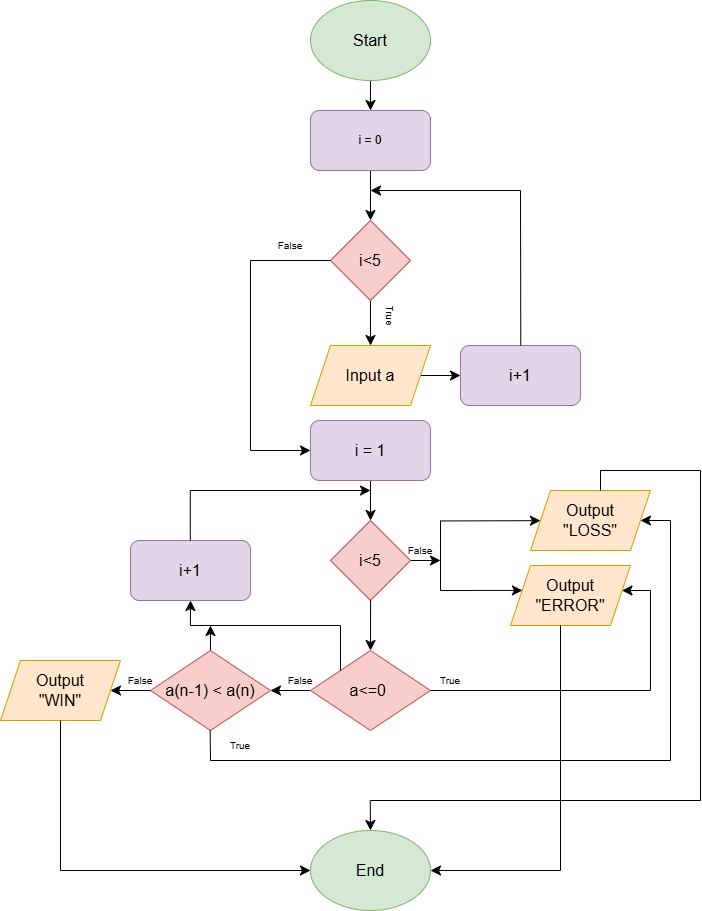

The diagram above was exported from draw.io. Its source (the exported page's mxGraphModel, read from the mxfile embedded in the PNG):
<mxGraphModel dx="2309" dy="1504" grid="1" gridSize="10" guides="1" tooltips="1" connect="1" arrows="1" fold="1" page="0" pageScale="1" pageWidth="827" pageHeight="1169" math="0" shadow="0">
  <root>
    <mxCell id="0" />
    <mxCell id="1" parent="0" />
    <mxCell id="h9elcNmC-mxfeiNITraL-15" style="edgeStyle=none;curved=1;rounded=0;orthogonalLoop=1;jettySize=auto;html=1;exitX=0.5;exitY=1;exitDx=0;exitDy=0;entryX=0.5;entryY=0;entryDx=0;entryDy=0;fontSize=12;startSize=8;endSize=8;" edge="1" parent="1" source="QiW6RD1FsLvf_xvIND-Z-1" target="h9elcNmC-mxfeiNITraL-2">
      <mxGeometry relative="1" as="geometry" />
    </mxCell>
    <mxCell id="QiW6RD1FsLvf_xvIND-Z-1" value="" style="ellipse;whiteSpace=wrap;html=1;fillColor=#d5e8d4;strokeColor=#82b366;" vertex="1" parent="1">
      <mxGeometry x="220" y="-80" width="120" height="80" as="geometry" />
    </mxCell>
    <mxCell id="h9elcNmC-mxfeiNITraL-1" value="Start" style="text;html=1;align=center;verticalAlign=middle;whiteSpace=wrap;rounded=0;fontSize=16;" vertex="1" parent="1">
      <mxGeometry x="250" y="-55" width="60" height="30" as="geometry" />
    </mxCell>
    <mxCell id="h9elcNmC-mxfeiNITraL-16" style="edgeStyle=none;curved=1;rounded=0;orthogonalLoop=1;jettySize=auto;html=1;exitX=0.5;exitY=1;exitDx=0;exitDy=0;entryX=0.5;entryY=0;entryDx=0;entryDy=0;fontSize=12;startSize=8;endSize=8;" edge="1" parent="1" source="h9elcNmC-mxfeiNITraL-2" target="h9elcNmC-mxfeiNITraL-3">
      <mxGeometry relative="1" as="geometry" />
    </mxCell>
    <mxCell id="h9elcNmC-mxfeiNITraL-2" value="i = 0" style="rounded=1;whiteSpace=wrap;html=1;fillColor=#e1d5e7;strokeColor=#9673a6;" vertex="1" parent="1">
      <mxGeometry x="220" y="30" width="120" height="60" as="geometry" />
    </mxCell>
    <mxCell id="h9elcNmC-mxfeiNITraL-17" style="edgeStyle=none;curved=1;rounded=0;orthogonalLoop=1;jettySize=auto;html=1;exitX=0.5;exitY=1;exitDx=0;exitDy=0;entryX=0.5;entryY=0;entryDx=0;entryDy=0;fontSize=12;startSize=8;endSize=8;" edge="1" parent="1" source="h9elcNmC-mxfeiNITraL-3" target="h9elcNmC-mxfeiNITraL-31">
      <mxGeometry relative="1" as="geometry">
        <mxPoint x="280" y="220.0000000000001" as="targetPoint" />
      </mxGeometry>
    </mxCell>
    <mxCell id="h9elcNmC-mxfeiNITraL-3" value="" style="rhombus;whiteSpace=wrap;html=1;fillColor=#f8cecc;strokeColor=#b85450;" vertex="1" parent="1">
      <mxGeometry x="240" y="140" width="80" height="80" as="geometry" />
    </mxCell>
    <mxCell id="h9elcNmC-mxfeiNITraL-4" value="i&amp;lt;5" style="text;html=1;align=center;verticalAlign=middle;whiteSpace=wrap;rounded=0;fontSize=16;" vertex="1" parent="1">
      <mxGeometry x="250" y="165" width="60" height="30" as="geometry" />
    </mxCell>
    <mxCell id="h9elcNmC-mxfeiNITraL-7" value="" style="rounded=1;whiteSpace=wrap;html=1;fillColor=#e1d5e7;strokeColor=#9673a6;" vertex="1" parent="1">
      <mxGeometry x="370" y="265" width="120" height="60" as="geometry" />
    </mxCell>
    <mxCell id="h9elcNmC-mxfeiNITraL-8" value="i+1" style="text;html=1;align=center;verticalAlign=middle;whiteSpace=wrap;rounded=0;fontSize=16;" vertex="1" parent="1">
      <mxGeometry x="400" y="280" width="60" height="30" as="geometry" />
    </mxCell>
    <mxCell id="h9elcNmC-mxfeiNITraL-28" style="edgeStyle=none;curved=1;rounded=0;orthogonalLoop=1;jettySize=auto;html=1;exitX=0.5;exitY=1;exitDx=0;exitDy=0;entryX=0.5;entryY=0;entryDx=0;entryDy=0;fontSize=12;startSize=8;endSize=8;" edge="1" parent="1" source="h9elcNmC-mxfeiNITraL-9" target="h9elcNmC-mxfeiNITraL-11">
      <mxGeometry relative="1" as="geometry" />
    </mxCell>
    <mxCell id="h9elcNmC-mxfeiNITraL-9" value="" style="rounded=1;whiteSpace=wrap;html=1;fillColor=#e1d5e7;strokeColor=#9673a6;" vertex="1" parent="1">
      <mxGeometry x="220" y="340" width="120" height="60" as="geometry" />
    </mxCell>
    <mxCell id="h9elcNmC-mxfeiNITraL-10" value="i = 1" style="text;html=1;align=center;verticalAlign=middle;whiteSpace=wrap;rounded=0;fontSize=16;" vertex="1" parent="1">
      <mxGeometry x="250" y="355" width="60" height="30" as="geometry" />
    </mxCell>
    <mxCell id="h9elcNmC-mxfeiNITraL-170" style="edgeStyle=none;curved=1;rounded=0;orthogonalLoop=1;jettySize=auto;html=1;exitX=1;exitY=0.5;exitDx=0;exitDy=0;fontSize=12;startSize=8;endSize=8;" edge="1" parent="1" source="h9elcNmC-mxfeiNITraL-11">
      <mxGeometry relative="1" as="geometry">
        <mxPoint x="350.0000000000001" y="479.939393939394" as="targetPoint" />
      </mxGeometry>
    </mxCell>
    <mxCell id="h9elcNmC-mxfeiNITraL-11" value="" style="rhombus;whiteSpace=wrap;html=1;fillColor=#f8cecc;strokeColor=#b85450;" vertex="1" parent="1">
      <mxGeometry x="240" y="440" width="80" height="80" as="geometry" />
    </mxCell>
    <mxCell id="h9elcNmC-mxfeiNITraL-12" value="i&amp;lt;5" style="text;html=1;align=center;verticalAlign=middle;whiteSpace=wrap;rounded=0;fontSize=16;" vertex="1" parent="1">
      <mxGeometry x="250" y="465" width="60" height="30" as="geometry" />
    </mxCell>
    <mxCell id="h9elcNmC-mxfeiNITraL-13" value="" style="rounded=1;whiteSpace=wrap;html=1;fillColor=#e1d5e7;strokeColor=#9673a6;" vertex="1" parent="1">
      <mxGeometry x="40" y="460" width="120" height="60" as="geometry" />
    </mxCell>
    <mxCell id="h9elcNmC-mxfeiNITraL-14" value="i+1" style="text;html=1;align=center;verticalAlign=middle;whiteSpace=wrap;rounded=0;fontSize=16;" vertex="1" parent="1">
      <mxGeometry x="70" y="475" width="60" height="30" as="geometry" />
    </mxCell>
    <mxCell id="h9elcNmC-mxfeiNITraL-19" value="" style="endArrow=none;html=1;rounded=0;fontSize=12;startSize=8;endSize=8;curved=1;entryX=0;entryY=0.5;entryDx=0;entryDy=0;" edge="1" parent="1" target="h9elcNmC-mxfeiNITraL-3">
      <mxGeometry width="50" height="50" relative="1" as="geometry">
        <mxPoint x="160" y="180" as="sourcePoint" />
        <mxPoint x="200" y="130" as="targetPoint" />
      </mxGeometry>
    </mxCell>
    <mxCell id="h9elcNmC-mxfeiNITraL-20" value="" style="endArrow=none;html=1;rounded=0;fontSize=12;startSize=8;endSize=8;curved=1;" edge="1" parent="1">
      <mxGeometry width="50" height="50" relative="1" as="geometry">
        <mxPoint x="160" y="370" as="sourcePoint" />
        <mxPoint x="160" y="180" as="targetPoint" />
      </mxGeometry>
    </mxCell>
    <mxCell id="h9elcNmC-mxfeiNITraL-23" value="" style="endArrow=classic;html=1;rounded=0;fontSize=12;startSize=8;endSize=8;curved=1;entryX=0;entryY=0.5;entryDx=0;entryDy=0;" edge="1" parent="1">
      <mxGeometry width="50" height="50" relative="1" as="geometry">
        <mxPoint x="160" y="370" as="sourcePoint" />
        <mxPoint x="220" y="370" as="targetPoint" />
      </mxGeometry>
    </mxCell>
    <mxCell id="h9elcNmC-mxfeiNITraL-27" value="" style="endArrow=classic;html=1;rounded=0;fontSize=12;startSize=8;endSize=8;curved=1;" edge="1" parent="1">
      <mxGeometry width="50" height="50" relative="1" as="geometry">
        <mxPoint x="430" y="110" as="sourcePoint" />
        <mxPoint x="280" y="110" as="targetPoint" />
      </mxGeometry>
    </mxCell>
    <mxCell id="h9elcNmC-mxfeiNITraL-45" style="edgeStyle=none;curved=1;rounded=0;orthogonalLoop=1;jettySize=auto;html=1;exitX=1;exitY=0.5;exitDx=0;exitDy=0;entryX=0;entryY=0.5;entryDx=0;entryDy=0;fontSize=12;startSize=8;endSize=8;" edge="1" parent="1" source="h9elcNmC-mxfeiNITraL-31" target="h9elcNmC-mxfeiNITraL-7">
      <mxGeometry relative="1" as="geometry" />
    </mxCell>
    <mxCell id="h9elcNmC-mxfeiNITraL-31" value="" style="shape=parallelogram;perimeter=parallelogramPerimeter;whiteSpace=wrap;html=1;fixedSize=1;fillColor=#ffe6cc;strokeColor=#d79b00;" vertex="1" parent="1">
      <mxGeometry x="220" y="265" width="120" height="60" as="geometry" />
    </mxCell>
    <mxCell id="h9elcNmC-mxfeiNITraL-32" value="Input a" style="text;html=1;align=center;verticalAlign=middle;whiteSpace=wrap;rounded=0;fontSize=16;" vertex="1" parent="1">
      <mxGeometry x="250" y="280" width="60" height="30" as="geometry" />
    </mxCell>
    <mxCell id="h9elcNmC-mxfeiNITraL-33" value="" style="shape=parallelogram;perimeter=parallelogramPerimeter;whiteSpace=wrap;html=1;fixedSize=1;fillColor=#ffe6cc;strokeColor=#d79b00;" vertex="1" parent="1">
      <mxGeometry x="440" y="410" width="120" height="60" as="geometry" />
    </mxCell>
    <mxCell id="h9elcNmC-mxfeiNITraL-34" style="edgeStyle=none;curved=1;rounded=0;orthogonalLoop=1;jettySize=auto;html=1;exitX=0.75;exitY=0;exitDx=0;exitDy=0;fontSize=12;startSize=8;endSize=8;" edge="1" parent="1" source="h9elcNmC-mxfeiNITraL-33" target="h9elcNmC-mxfeiNITraL-33">
      <mxGeometry relative="1" as="geometry" />
    </mxCell>
    <mxCell id="h9elcNmC-mxfeiNITraL-46" value="" style="endArrow=none;html=1;rounded=0;fontSize=12;startSize=8;endSize=8;curved=1;exitX=0.588;exitY=0.004;exitDx=0;exitDy=0;exitPerimeter=0;" edge="1" parent="1">
      <mxGeometry width="50" height="50" relative="1" as="geometry">
        <mxPoint x="430.28" y="265" as="sourcePoint" />
        <mxPoint x="430" y="110" as="targetPoint" />
      </mxGeometry>
    </mxCell>
    <mxCell id="h9elcNmC-mxfeiNITraL-62" value="True" style="text;html=1;align=center;verticalAlign=middle;whiteSpace=wrap;rounded=0;fontSize=10;rotation=90;" vertex="1" parent="1">
      <mxGeometry x="270" y="220" width="60" height="30" as="geometry" />
    </mxCell>
    <mxCell id="h9elcNmC-mxfeiNITraL-63" value="False" style="text;html=1;align=center;verticalAlign=middle;whiteSpace=wrap;rounded=0;fontSize=10;" vertex="1" parent="1">
      <mxGeometry x="170" y="150" width="60" height="30" as="geometry" />
    </mxCell>
    <mxCell id="h9elcNmC-mxfeiNITraL-69" value="" style="endArrow=none;html=1;rounded=0;fontSize=12;startSize=8;endSize=8;curved=1;" edge="1" parent="1">
      <mxGeometry width="50" height="50" relative="1" as="geometry">
        <mxPoint x="400" y="510" as="sourcePoint" />
        <mxPoint x="400.43" y="510" as="targetPoint" />
      </mxGeometry>
    </mxCell>
    <mxCell id="h9elcNmC-mxfeiNITraL-113" value="" style="edgeStyle=none;curved=1;rounded=0;orthogonalLoop=1;jettySize=auto;html=1;fontSize=12;startSize=8;endSize=8;" edge="1" parent="1" source="h9elcNmC-mxfeiNITraL-81" target="h9elcNmC-mxfeiNITraL-112">
      <mxGeometry relative="1" as="geometry" />
    </mxCell>
    <mxCell id="h9elcNmC-mxfeiNITraL-81" value="" style="rhombus;whiteSpace=wrap;html=1;fillColor=#f8cecc;strokeColor=#b85450;" vertex="1" parent="1">
      <mxGeometry x="220" y="570" width="120" height="80" as="geometry" />
    </mxCell>
    <mxCell id="h9elcNmC-mxfeiNITraL-85" value="a&amp;lt;=0&amp;nbsp;" style="text;html=1;align=center;verticalAlign=middle;whiteSpace=wrap;rounded=0;fontSize=16;" vertex="1" parent="1">
      <mxGeometry x="250" y="595" width="60" height="30" as="geometry" />
    </mxCell>
    <mxCell id="h9elcNmC-mxfeiNITraL-91" value="" style="endArrow=classic;html=1;rounded=0;fontSize=12;startSize=8;endSize=8;curved=1;entryX=0.5;entryY=0;entryDx=0;entryDy=0;exitX=0.501;exitY=0.995;exitDx=0;exitDy=0;exitPerimeter=0;" edge="1" parent="1" source="h9elcNmC-mxfeiNITraL-11" target="h9elcNmC-mxfeiNITraL-81">
      <mxGeometry width="50" height="50" relative="1" as="geometry">
        <mxPoint x="279.59" y="540" as="sourcePoint" />
        <mxPoint x="279.59" y="560" as="targetPoint" />
      </mxGeometry>
    </mxCell>
    <mxCell id="h9elcNmC-mxfeiNITraL-99" value="" style="shape=parallelogram;perimeter=parallelogramPerimeter;whiteSpace=wrap;html=1;fixedSize=1;fillColor=#ffe6cc;strokeColor=#d79b00;" vertex="1" parent="1">
      <mxGeometry x="420" y="485" width="120" height="60" as="geometry" />
    </mxCell>
    <mxCell id="h9elcNmC-mxfeiNITraL-102" value="Output &quot;LOSS&quot;" style="text;html=1;align=center;verticalAlign=middle;whiteSpace=wrap;rounded=0;fontSize=16;" vertex="1" parent="1">
      <mxGeometry x="470" y="425" width="60" height="30" as="geometry" />
    </mxCell>
    <mxCell id="h9elcNmC-mxfeiNITraL-167" style="edgeStyle=none;curved=1;rounded=0;orthogonalLoop=1;jettySize=auto;html=1;exitX=0.5;exitY=0;exitDx=0;exitDy=0;fontSize=12;startSize=8;endSize=8;" edge="1" parent="1">
      <mxGeometry relative="1" as="geometry">
        <mxPoint x="119.97" y="545" as="targetPoint" />
        <mxPoint x="119.97" y="575" as="sourcePoint" />
      </mxGeometry>
    </mxCell>
    <mxCell id="h9elcNmC-mxfeiNITraL-112" value="" style="rhombus;whiteSpace=wrap;html=1;fillColor=#f8cecc;strokeColor=#b85450;" vertex="1" parent="1">
      <mxGeometry x="60" y="570" width="120" height="80" as="geometry" />
    </mxCell>
    <mxCell id="h9elcNmC-mxfeiNITraL-114" value="False" style="text;html=1;align=center;verticalAlign=middle;whiteSpace=wrap;rounded=0;fontSize=10;" vertex="1" parent="1">
      <mxGeometry x="180" y="585" width="60" height="30" as="geometry" />
    </mxCell>
    <mxCell id="h9elcNmC-mxfeiNITraL-173" style="edgeStyle=none;curved=1;rounded=0;orthogonalLoop=1;jettySize=auto;html=1;exitX=0;exitY=0.5;exitDx=0;exitDy=0;fontSize=12;startSize=8;endSize=8;" edge="1" parent="1" source="h9elcNmC-mxfeiNITraL-115" target="h9elcNmC-mxfeiNITraL-172">
      <mxGeometry relative="1" as="geometry" />
    </mxCell>
    <mxCell id="h9elcNmC-mxfeiNITraL-115" value="a(n-1) &amp;lt; a(n)" style="text;html=1;align=center;verticalAlign=middle;whiteSpace=wrap;rounded=0;fontSize=16;" vertex="1" parent="1">
      <mxGeometry x="60" y="600" width="120" height="20" as="geometry" />
    </mxCell>
    <mxCell id="h9elcNmC-mxfeiNITraL-131" value="" style="endArrow=none;html=1;rounded=0;fontSize=12;startSize=8;endSize=8;curved=1;" edge="1" parent="1">
      <mxGeometry width="50" height="50" relative="1" as="geometry">
        <mxPoint x="99.8" y="460" as="sourcePoint" />
        <mxPoint x="99.8" y="410" as="targetPoint" />
      </mxGeometry>
    </mxCell>
    <mxCell id="h9elcNmC-mxfeiNITraL-132" value="" style="endArrow=classic;html=1;rounded=0;fontSize=12;startSize=8;endSize=8;curved=1;" edge="1" parent="1">
      <mxGeometry width="50" height="50" relative="1" as="geometry">
        <mxPoint x="100" y="410" as="sourcePoint" />
        <mxPoint x="280" y="410" as="targetPoint" />
      </mxGeometry>
    </mxCell>
    <mxCell id="h9elcNmC-mxfeiNITraL-140" value="" style="endArrow=none;html=1;rounded=0;fontSize=12;startSize=8;endSize=8;curved=1;exitX=1;exitY=0.5;exitDx=0;exitDy=0;" edge="1" parent="1" source="h9elcNmC-mxfeiNITraL-81">
      <mxGeometry width="50" height="50" relative="1" as="geometry">
        <mxPoint x="350" y="625" as="sourcePoint" />
        <mxPoint x="560" y="610" as="targetPoint" />
      </mxGeometry>
    </mxCell>
    <mxCell id="h9elcNmC-mxfeiNITraL-144" value="" style="endArrow=none;html=1;rounded=0;fontSize=12;startSize=8;endSize=8;curved=1;" edge="1" parent="1">
      <mxGeometry width="50" height="50" relative="1" as="geometry">
        <mxPoint x="120" y="680" as="sourcePoint" />
        <mxPoint x="119.64" y="650" as="targetPoint" />
      </mxGeometry>
    </mxCell>
    <mxCell id="h9elcNmC-mxfeiNITraL-145" value="" style="endArrow=none;html=1;rounded=0;fontSize=12;startSize=8;endSize=8;curved=1;exitX=1;exitY=0.5;exitDx=0;exitDy=0;" edge="1" parent="1">
      <mxGeometry width="50" height="50" relative="1" as="geometry">
        <mxPoint x="120" y="680" as="sourcePoint" />
        <mxPoint x="580" y="680" as="targetPoint" />
      </mxGeometry>
    </mxCell>
    <mxCell id="h9elcNmC-mxfeiNITraL-149" value="" style="endArrow=none;html=1;rounded=0;fontSize=12;startSize=8;endSize=8;curved=1;" edge="1" parent="1">
      <mxGeometry width="50" height="50" relative="1" as="geometry">
        <mxPoint x="350" y="510" as="sourcePoint" />
        <mxPoint x="350" y="440" as="targetPoint" />
      </mxGeometry>
    </mxCell>
    <mxCell id="h9elcNmC-mxfeiNITraL-152" value="True" style="text;html=1;align=center;verticalAlign=middle;whiteSpace=wrap;rounded=0;fontSize=10;rotation=0;" vertex="1" parent="1">
      <mxGeometry x="120" y="650" width="60" height="30" as="geometry" />
    </mxCell>
    <mxCell id="h9elcNmC-mxfeiNITraL-153" value="True" style="text;html=1;align=center;verticalAlign=middle;whiteSpace=wrap;rounded=0;fontSize=10;rotation=0;" vertex="1" parent="1">
      <mxGeometry x="330" y="585" width="60" height="30" as="geometry" />
    </mxCell>
    <mxCell id="h9elcNmC-mxfeiNITraL-154" value="" style="endArrow=classic;html=1;rounded=0;fontSize=12;startSize=8;endSize=8;curved=1;entryX=0.099;entryY=0.415;entryDx=0;entryDy=0;entryPerimeter=0;" edge="1" parent="1" target="h9elcNmC-mxfeiNITraL-99">
      <mxGeometry width="50" height="50" relative="1" as="geometry">
        <mxPoint x="350" y="510" as="sourcePoint" />
        <mxPoint x="430" y="510" as="targetPoint" />
      </mxGeometry>
    </mxCell>
    <mxCell id="h9elcNmC-mxfeiNITraL-155" value="" style="endArrow=classic;html=1;rounded=0;fontSize=12;startSize=8;endSize=8;curved=1;exitX=0.838;exitY=0.015;exitDx=0;exitDy=0;exitPerimeter=0;" edge="1" parent="1" target="h9elcNmC-mxfeiNITraL-33">
      <mxGeometry width="50" height="50" relative="1" as="geometry">
        <mxPoint x="350.28" y="440.44999999999993" as="sourcePoint" />
        <mxPoint x="402" y="440" as="targetPoint" />
      </mxGeometry>
    </mxCell>
    <mxCell id="h9elcNmC-mxfeiNITraL-158" value="False" style="text;html=1;align=center;verticalAlign=middle;whiteSpace=wrap;rounded=0;fontSize=10;" vertex="1" parent="1">
      <mxGeometry x="300" y="455" width="60" height="30" as="geometry" />
    </mxCell>
    <mxCell id="h9elcNmC-mxfeiNITraL-159" value="Output &quot;ERROR&quot;" style="text;html=1;align=center;verticalAlign=middle;whiteSpace=wrap;rounded=0;fontSize=16;" vertex="1" parent="1">
      <mxGeometry x="450" y="500" width="60" height="30" as="geometry" />
    </mxCell>
    <mxCell id="h9elcNmC-mxfeiNITraL-160" value="" style="endArrow=none;html=1;rounded=0;fontSize=12;startSize=8;endSize=8;curved=1;" edge="1" parent="1">
      <mxGeometry width="50" height="50" relative="1" as="geometry">
        <mxPoint x="560" y="610" as="sourcePoint" />
        <mxPoint x="560" y="510" as="targetPoint" />
      </mxGeometry>
    </mxCell>
    <mxCell id="h9elcNmC-mxfeiNITraL-162" value="" style="endArrow=classic;html=1;rounded=0;fontSize=12;startSize=8;endSize=8;curved=1;entryX=0.929;entryY=0.417;entryDx=0;entryDy=0;entryPerimeter=0;" edge="1" parent="1" target="h9elcNmC-mxfeiNITraL-99">
      <mxGeometry width="50" height="50" relative="1" as="geometry">
        <mxPoint x="560" y="510" as="sourcePoint" />
        <mxPoint x="560" y="490" as="targetPoint" />
      </mxGeometry>
    </mxCell>
    <mxCell id="h9elcNmC-mxfeiNITraL-163" value="" style="endArrow=none;html=1;rounded=0;fontSize=12;startSize=8;endSize=8;curved=1;" edge="1" parent="1">
      <mxGeometry width="50" height="50" relative="1" as="geometry">
        <mxPoint x="580" y="680" as="sourcePoint" />
        <mxPoint x="580" y="440" as="targetPoint" />
      </mxGeometry>
    </mxCell>
    <mxCell id="h9elcNmC-mxfeiNITraL-164" value="" style="endArrow=classic;html=1;rounded=0;fontSize=12;startSize=8;endSize=8;curved=1;entryX=0.929;entryY=0.417;entryDx=0;entryDy=0;entryPerimeter=0;" edge="1" parent="1">
      <mxGeometry width="50" height="50" relative="1" as="geometry">
        <mxPoint x="580" y="440" as="sourcePoint" />
        <mxPoint x="550" y="440" as="targetPoint" />
      </mxGeometry>
    </mxCell>
    <mxCell id="h9elcNmC-mxfeiNITraL-165" value="" style="endArrow=none;html=1;rounded=0;fontSize=12;startSize=8;endSize=8;curved=1;" edge="1" parent="1">
      <mxGeometry width="50" height="50" relative="1" as="geometry">
        <mxPoint x="100" y="545" as="sourcePoint" />
        <mxPoint x="250" y="545" as="targetPoint" />
      </mxGeometry>
    </mxCell>
    <mxCell id="h9elcNmC-mxfeiNITraL-168" value="" style="endArrow=classic;html=1;rounded=0;fontSize=12;startSize=8;endSize=8;curved=1;entryX=0.5;entryY=1;entryDx=0;entryDy=0;" edge="1" parent="1" target="h9elcNmC-mxfeiNITraL-13">
      <mxGeometry width="50" height="50" relative="1" as="geometry">
        <mxPoint x="99.93" y="545" as="sourcePoint" />
        <mxPoint x="99.93000000000004" y="525.0000000000001" as="targetPoint" />
      </mxGeometry>
    </mxCell>
    <mxCell id="h9elcNmC-mxfeiNITraL-169" value="" style="endArrow=none;html=1;rounded=0;fontSize=12;startSize=8;endSize=8;curved=1;" edge="1" parent="1">
      <mxGeometry width="50" height="50" relative="1" as="geometry">
        <mxPoint x="250" y="590" as="sourcePoint" />
        <mxPoint x="250" y="545" as="targetPoint" />
      </mxGeometry>
    </mxCell>
    <mxCell id="h9elcNmC-mxfeiNITraL-172" value="" style="shape=parallelogram;perimeter=parallelogramPerimeter;whiteSpace=wrap;html=1;fixedSize=1;fillColor=#ffe6cc;strokeColor=#d79b00;" vertex="1" parent="1">
      <mxGeometry x="-90" y="580" width="120" height="60" as="geometry" />
    </mxCell>
    <mxCell id="h9elcNmC-mxfeiNITraL-174" value="False" style="text;html=1;align=center;verticalAlign=middle;whiteSpace=wrap;rounded=0;fontSize=10;" vertex="1" parent="1">
      <mxGeometry x="20" y="585" width="60" height="30" as="geometry" />
    </mxCell>
    <mxCell id="h9elcNmC-mxfeiNITraL-175" value="Output &quot;WIN&quot;" style="text;html=1;align=center;verticalAlign=middle;whiteSpace=wrap;rounded=0;fontSize=16;" vertex="1" parent="1">
      <mxGeometry x="-60" y="595" width="60" height="30" as="geometry" />
    </mxCell>
    <mxCell id="h9elcNmC-mxfeiNITraL-176" value="" style="ellipse;whiteSpace=wrap;html=1;fillColor=#d5e8d4;strokeColor=#82b366;" vertex="1" parent="1">
      <mxGeometry x="220" y="750" width="120" height="80" as="geometry" />
    </mxCell>
    <mxCell id="h9elcNmC-mxfeiNITraL-177" value="" style="endArrow=none;html=1;rounded=0;fontSize=12;startSize=8;endSize=8;curved=1;entryX=0.5;entryY=1;entryDx=0;entryDy=0;" edge="1" parent="1" target="h9elcNmC-mxfeiNITraL-172">
      <mxGeometry width="50" height="50" relative="1" as="geometry">
        <mxPoint x="-30" y="790" as="sourcePoint" />
        <mxPoint x="10" y="670" as="targetPoint" />
      </mxGeometry>
    </mxCell>
    <mxCell id="h9elcNmC-mxfeiNITraL-178" value="" style="endArrow=classic;html=1;rounded=0;fontSize=12;startSize=8;endSize=8;curved=1;entryX=0;entryY=0.5;entryDx=0;entryDy=0;" edge="1" parent="1" target="h9elcNmC-mxfeiNITraL-176">
      <mxGeometry width="50" height="50" relative="1" as="geometry">
        <mxPoint x="-30" y="790" as="sourcePoint" />
        <mxPoint x="110" y="680" as="targetPoint" />
      </mxGeometry>
    </mxCell>
    <mxCell id="h9elcNmC-mxfeiNITraL-187" value="" style="endArrow=none;html=1;rounded=0;fontSize=12;startSize=8;endSize=8;curved=1;entryX=0.5;entryY=1;entryDx=0;entryDy=0;" edge="1" parent="1">
      <mxGeometry width="50" height="50" relative="1" as="geometry">
        <mxPoint x="470" y="790" as="sourcePoint" />
        <mxPoint x="470" y="545" as="targetPoint" />
      </mxGeometry>
    </mxCell>
    <mxCell id="h9elcNmC-mxfeiNITraL-188" value="" style="endArrow=classic;html=1;rounded=0;fontSize=12;startSize=8;endSize=8;curved=1;entryX=1;entryY=0.5;entryDx=0;entryDy=0;" edge="1" parent="1" target="h9elcNmC-mxfeiNITraL-176">
      <mxGeometry width="50" height="50" relative="1" as="geometry">
        <mxPoint x="470" y="790" as="sourcePoint" />
        <mxPoint x="330" y="720" as="targetPoint" />
      </mxGeometry>
    </mxCell>
    <mxCell id="h9elcNmC-mxfeiNITraL-189" value="" style="endArrow=none;html=1;rounded=0;fontSize=12;startSize=8;endSize=8;curved=1;" edge="1" parent="1">
      <mxGeometry width="50" height="50" relative="1" as="geometry">
        <mxPoint x="510" y="410" as="sourcePoint" />
        <mxPoint x="510" y="390" as="targetPoint" />
      </mxGeometry>
    </mxCell>
    <mxCell id="h9elcNmC-mxfeiNITraL-190" value="" style="endArrow=none;html=1;rounded=0;fontSize=12;startSize=8;endSize=8;curved=1;exitX=1;exitY=0.5;exitDx=0;exitDy=0;" edge="1" parent="1">
      <mxGeometry width="50" height="50" relative="1" as="geometry">
        <mxPoint x="510" y="390" as="sourcePoint" />
        <mxPoint x="610" y="390" as="targetPoint" />
      </mxGeometry>
    </mxCell>
    <mxCell id="h9elcNmC-mxfeiNITraL-191" value="" style="endArrow=none;html=1;rounded=0;fontSize=12;startSize=8;endSize=8;curved=1;" edge="1" parent="1">
      <mxGeometry width="50" height="50" relative="1" as="geometry">
        <mxPoint x="610" y="720" as="sourcePoint" />
        <mxPoint x="610" y="390" as="targetPoint" />
      </mxGeometry>
    </mxCell>
    <mxCell id="h9elcNmC-mxfeiNITraL-194" value="" style="endArrow=none;html=1;rounded=0;fontSize=12;startSize=8;endSize=8;curved=1;" edge="1" parent="1">
      <mxGeometry width="50" height="50" relative="1" as="geometry">
        <mxPoint x="280" y="720" as="sourcePoint" />
        <mxPoint x="610" y="720" as="targetPoint" />
      </mxGeometry>
    </mxCell>
    <mxCell id="h9elcNmC-mxfeiNITraL-195" value="" style="endArrow=classic;html=1;rounded=0;fontSize=12;startSize=8;endSize=8;curved=1;entryX=0.5;entryY=0;entryDx=0;entryDy=0;exitX=0.501;exitY=0.995;exitDx=0;exitDy=0;exitPerimeter=0;" edge="1" parent="1" target="h9elcNmC-mxfeiNITraL-176">
      <mxGeometry width="50" height="50" relative="1" as="geometry">
        <mxPoint x="279.73" y="720" as="sourcePoint" />
        <mxPoint x="279.73" y="770" as="targetPoint" />
      </mxGeometry>
    </mxCell>
    <mxCell id="h9elcNmC-mxfeiNITraL-196" value="End" style="text;html=1;align=center;verticalAlign=middle;whiteSpace=wrap;rounded=0;fontSize=16;" vertex="1" parent="1">
      <mxGeometry x="250" y="775" width="60" height="30" as="geometry" />
    </mxCell>
  </root>
</mxGraphModel>